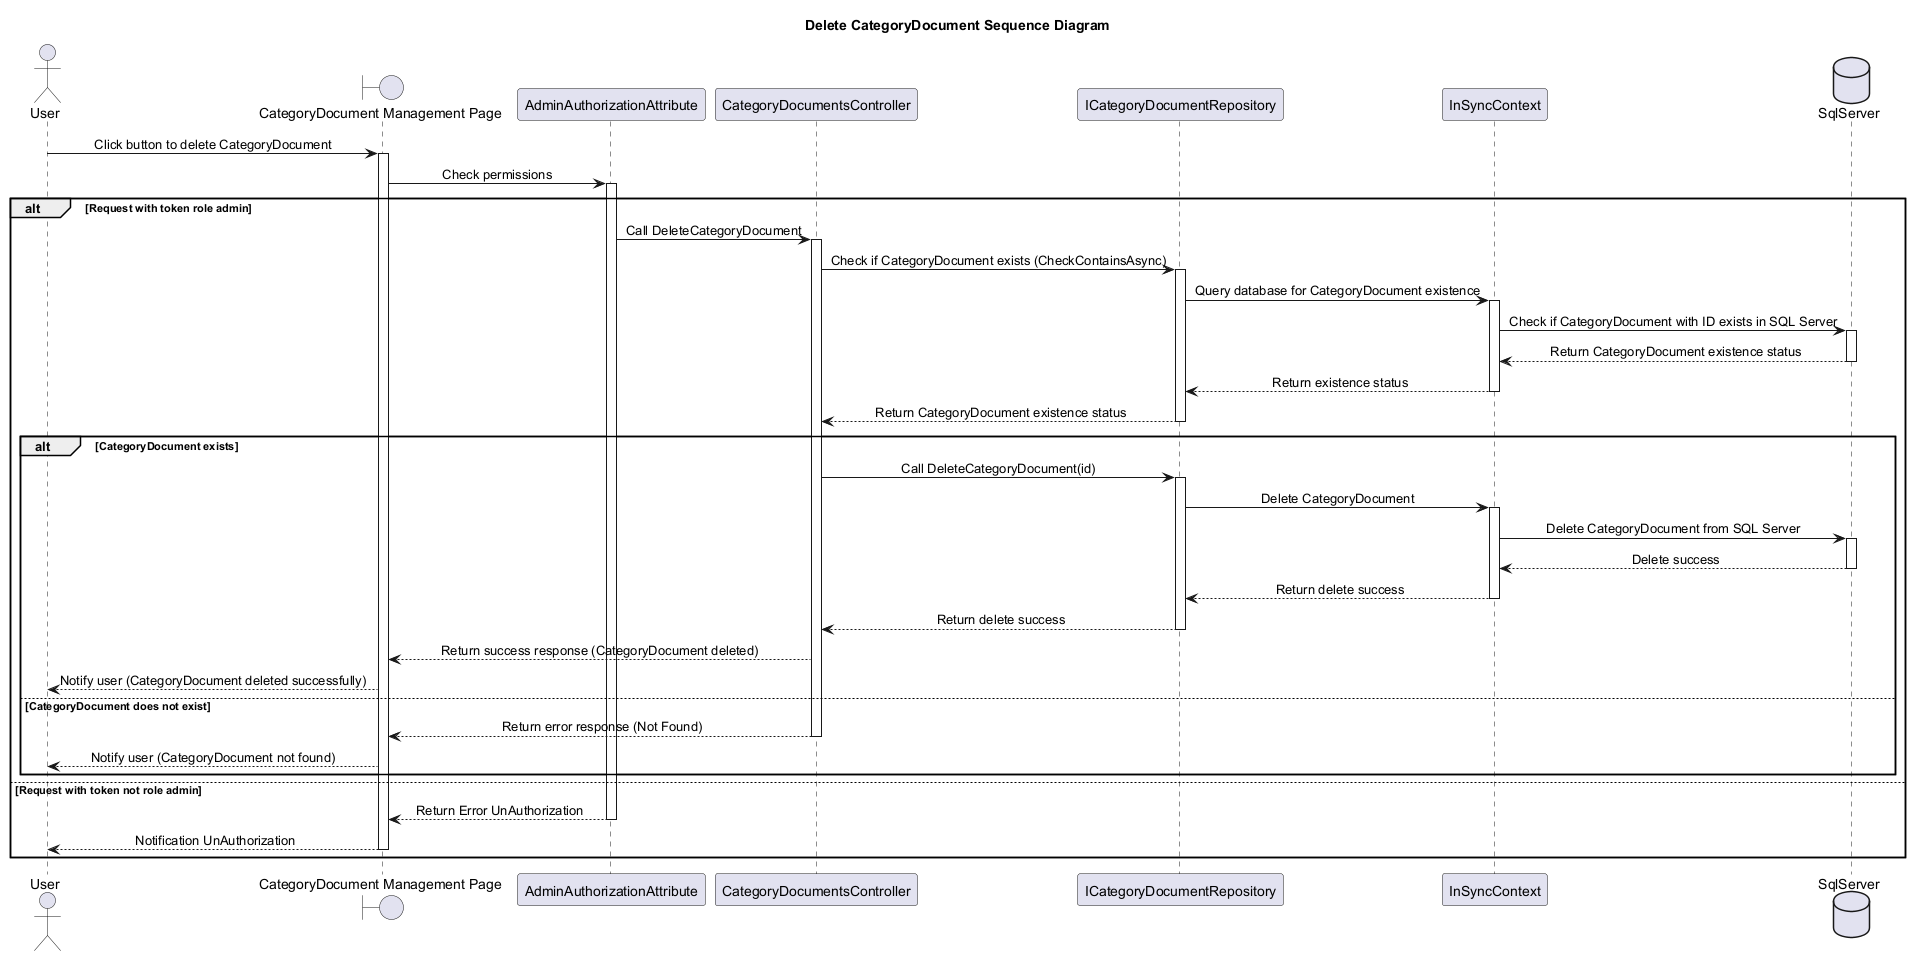

The diagram above was rendered by PlantUML. Its source (embedded in the PNG):
@startuml DeleteCategoryDocumentSequenceDiagram
skinparam classAttributeIconSize 0
skinparam SequenceMessageAlignment center
Title Delete CategoryDocument Sequence Diagram

actor "User" as U
boundary "CategoryDocument Management Page" as Hp
participant "AdminAuthorizationAttribute" as Author
participant "CategoryDocumentsController" as ProController
participant "ICategoryDocumentRepository" as IProRepo
participant "InSyncContext" as ISContext
database "SqlServer" as Db

U -> Hp : Click button to delete CategoryDocument
activate Hp

Hp -> Author : Check permissions
activate Author
alt Request with token role admin

        Author -> ProController : Call DeleteCategoryDocument
        activate ProController

        ProController -> IProRepo : Check if CategoryDocument exists (CheckContainsAsync)
        activate IProRepo
        IProRepo -> ISContext : Query database for CategoryDocument existence
        activate ISContext
        ISContext -> Db : Check if CategoryDocument with ID exists in SQL Server
        activate Db
        Db --> ISContext : Return CategoryDocument existence status
        deactivate Db
        ISContext --> IProRepo : Return existence status
        deactivate ISContext
        IProRepo --> ProController : Return CategoryDocument existence status
        deactivate IProRepo

        alt CategoryDocument exists
            ProController -> IProRepo : Call DeleteCategoryDocument(id)
            activate IProRepo
            IProRepo -> ISContext : Delete CategoryDocument
            activate ISContext
            ISContext -> Db : Delete CategoryDocument from SQL Server
            activate Db
            Db --> ISContext : Delete success
            deactivate Db
            ISContext --> IProRepo : Return delete success
            deactivate ISContext
            IProRepo --> ProController : Return delete success
            deactivate IProRepo
            ProController --> Hp : Return success response (CategoryDocument deleted)
            
            Hp --> U : Notify user (CategoryDocument deleted successfully)
        else CategoryDocument does not exist
            ProController --> Hp : Return error response (Not Found)
            deactivate ProController
            Hp --> U : Notify user (CategoryDocument not found)
        end
else Request with token not role admin
    Author --> Hp : Return Error UnAuthorization
    deactivate Author
    Hp --> U : Notification UnAuthorization
    deactivate Hp
end

deactivate Hp
@enduml